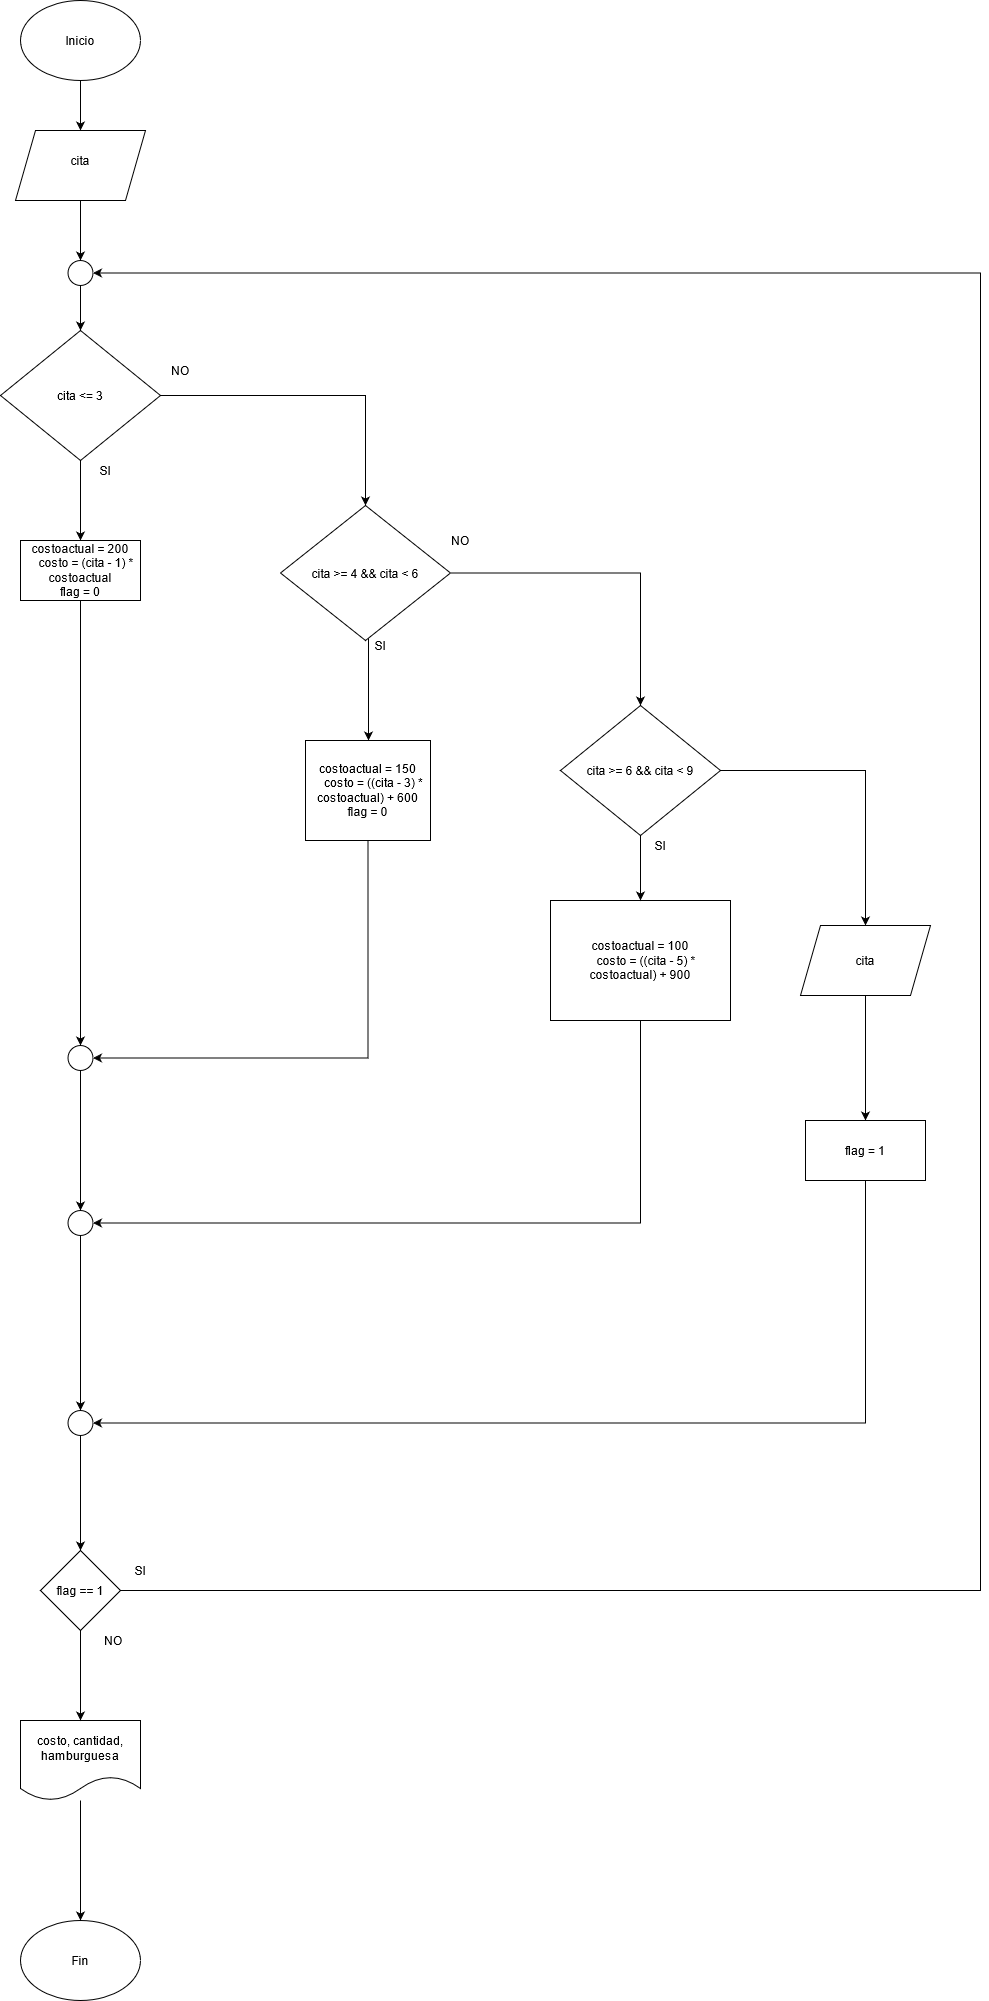

The diagram above was exported from draw.io. Its source (the exported page's mxGraphModel, read from the mxfile embedded in the PNG):
<mxGraphModel dx="1422" dy="1873" grid="1" gridSize="10" guides="1" tooltips="1" connect="1" arrows="1" fold="1" page="1" pageScale="1" pageWidth="850" pageHeight="1100" math="0" shadow="0">
  <root>
    <mxCell id="0" />
    <mxCell id="1" parent="0" />
    <mxCell id="oVqOBrLIfHIlSRIIAAE1-55" style="edgeStyle=orthogonalEdgeStyle;rounded=0;orthogonalLoop=1;jettySize=auto;html=1;" parent="1" source="fGgHlY4JrhwApP_-nquV-1" target="fGgHlY4JrhwApP_-nquV-3" edge="1">
      <mxGeometry relative="1" as="geometry">
        <mxPoint x="400" y="-10" as="targetPoint" />
      </mxGeometry>
    </mxCell>
    <mxCell id="fGgHlY4JrhwApP_-nquV-1" value="" style="ellipse;whiteSpace=wrap;html=1;" parent="1" vertex="1">
      <mxGeometry x="340" y="-60" width="120" height="80" as="geometry" />
    </mxCell>
    <mxCell id="fGgHlY4JrhwApP_-nquV-2" value="Inicio" style="text;html=1;strokeColor=none;fillColor=none;align=center;verticalAlign=middle;whiteSpace=wrap;rounded=0;" parent="1" vertex="1">
      <mxGeometry x="380" y="-30" width="40" height="20" as="geometry" />
    </mxCell>
    <mxCell id="7HjRIitEO-vhM7ZXOcwZ-11" value="" style="edgeStyle=orthogonalEdgeStyle;rounded=0;orthogonalLoop=1;jettySize=auto;html=1;" edge="1" parent="1" source="fGgHlY4JrhwApP_-nquV-3" target="7HjRIitEO-vhM7ZXOcwZ-8">
      <mxGeometry relative="1" as="geometry" />
    </mxCell>
    <mxCell id="fGgHlY4JrhwApP_-nquV-3" value="" style="shape=parallelogram;perimeter=parallelogramPerimeter;whiteSpace=wrap;html=1;fixedSize=1;" parent="1" vertex="1">
      <mxGeometry x="335" y="70" width="130" height="70" as="geometry" />
    </mxCell>
    <mxCell id="fGgHlY4JrhwApP_-nquV-5" value="cita" style="text;html=1;strokeColor=none;fillColor=none;align=center;verticalAlign=middle;whiteSpace=wrap;rounded=0;" parent="1" vertex="1">
      <mxGeometry x="380" y="90" width="40" height="20" as="geometry" />
    </mxCell>
    <mxCell id="fGgHlY4JrhwApP_-nquV-10" value="&lt;div&gt;Fin&lt;/div&gt;" style="ellipse;whiteSpace=wrap;html=1;" parent="1" vertex="1">
      <mxGeometry x="340" y="1860" width="120" height="80" as="geometry" />
    </mxCell>
    <mxCell id="oVqOBrLIfHIlSRIIAAE1-3" style="edgeStyle=orthogonalEdgeStyle;rounded=0;orthogonalLoop=1;jettySize=auto;html=1;entryX=0.5;entryY=0;entryDx=0;entryDy=0;" parent="1" source="oVqOBrLIfHIlSRIIAAE1-1" target="oVqOBrLIfHIlSRIIAAE1-2" edge="1">
      <mxGeometry relative="1" as="geometry" />
    </mxCell>
    <mxCell id="oVqOBrLIfHIlSRIIAAE1-6" value="" style="edgeStyle=orthogonalEdgeStyle;rounded=0;orthogonalLoop=1;jettySize=auto;html=1;" parent="1" source="oVqOBrLIfHIlSRIIAAE1-1" edge="1">
      <mxGeometry relative="1" as="geometry">
        <mxPoint x="400" y="480" as="targetPoint" />
      </mxGeometry>
    </mxCell>
    <mxCell id="oVqOBrLIfHIlSRIIAAE1-1" value="cita &amp;lt;= 3" style="rhombus;whiteSpace=wrap;html=1;" parent="1" vertex="1">
      <mxGeometry x="320" y="270" width="160" height="130" as="geometry" />
    </mxCell>
    <mxCell id="oVqOBrLIfHIlSRIIAAE1-73" style="edgeStyle=orthogonalEdgeStyle;rounded=0;orthogonalLoop=1;jettySize=auto;html=1;entryX=0.5;entryY=0;entryDx=0;entryDy=0;" parent="1" source="oVqOBrLIfHIlSRIIAAE1-2" target="oVqOBrLIfHIlSRIIAAE1-71" edge="1">
      <mxGeometry relative="1" as="geometry" />
    </mxCell>
    <mxCell id="oVqOBrLIfHIlSRIIAAE1-83" value="" style="edgeStyle=orthogonalEdgeStyle;rounded=0;orthogonalLoop=1;jettySize=auto;html=1;" parent="1" source="oVqOBrLIfHIlSRIIAAE1-2" target="oVqOBrLIfHIlSRIIAAE1-17" edge="1">
      <mxGeometry relative="1" as="geometry">
        <Array as="points">
          <mxPoint x="688" y="630" />
          <mxPoint x="688" y="630" />
        </Array>
      </mxGeometry>
    </mxCell>
    <mxCell id="oVqOBrLIfHIlSRIIAAE1-2" value="cita &amp;gt;= 4 &amp;amp;&amp;amp; cita &amp;lt; 6" style="rhombus;whiteSpace=wrap;html=1;" parent="1" vertex="1">
      <mxGeometry x="600" y="445" width="170" height="135" as="geometry" />
    </mxCell>
    <mxCell id="oVqOBrLIfHIlSRIIAAE1-4" value="&lt;div&gt;NO&lt;/div&gt;" style="text;html=1;strokeColor=none;fillColor=none;align=center;verticalAlign=middle;whiteSpace=wrap;rounded=0;" parent="1" vertex="1">
      <mxGeometry x="480" y="300" width="40" height="20" as="geometry" />
    </mxCell>
    <mxCell id="oVqOBrLIfHIlSRIIAAE1-7" value="SI" style="text;html=1;strokeColor=none;fillColor=none;align=center;verticalAlign=middle;whiteSpace=wrap;rounded=0;" parent="1" vertex="1">
      <mxGeometry x="405" y="400" width="40" height="20" as="geometry" />
    </mxCell>
    <mxCell id="oVqOBrLIfHIlSRIIAAE1-35" style="edgeStyle=orthogonalEdgeStyle;rounded=0;orthogonalLoop=1;jettySize=auto;html=1;entryX=0.5;entryY=0;entryDx=0;entryDy=0;" parent="1" source="oVqOBrLIfHIlSRIIAAE1-10" target="oVqOBrLIfHIlSRIIAAE1-33" edge="1">
      <mxGeometry relative="1" as="geometry" />
    </mxCell>
    <mxCell id="oVqOBrLIfHIlSRIIAAE1-10" value="costoactual = 200&lt;br&gt;&lt;div&gt;&amp;nbsp;&amp;nbsp; &amp;nbsp;costo = (cita - 1) * costoactual&lt;/div&gt;&lt;div&gt;flag = 0&lt;br&gt;&lt;/div&gt;" style="rounded=0;whiteSpace=wrap;html=1;" parent="1" vertex="1">
      <mxGeometry x="340" y="480" width="120" height="60" as="geometry" />
    </mxCell>
    <mxCell id="oVqOBrLIfHIlSRIIAAE1-16" value="SI" style="text;html=1;strokeColor=none;fillColor=none;align=center;verticalAlign=middle;whiteSpace=wrap;rounded=0;" parent="1" vertex="1">
      <mxGeometry x="680" y="575" width="40" height="20" as="geometry" />
    </mxCell>
    <mxCell id="oVqOBrLIfHIlSRIIAAE1-36" style="edgeStyle=orthogonalEdgeStyle;rounded=0;orthogonalLoop=1;jettySize=auto;html=1;entryX=1;entryY=0.5;entryDx=0;entryDy=0;exitX=0.5;exitY=1;exitDx=0;exitDy=0;" parent="1" source="oVqOBrLIfHIlSRIIAAE1-17" target="oVqOBrLIfHIlSRIIAAE1-33" edge="1">
      <mxGeometry relative="1" as="geometry" />
    </mxCell>
    <mxCell id="oVqOBrLIfHIlSRIIAAE1-17" value="costoactual = 150&lt;br&gt;&lt;div&gt;&amp;nbsp;&amp;nbsp; &amp;nbsp;costo = ((cita - 3) * costoactual) + 600&lt;/div&gt;&lt;div&gt;flag = 0&lt;/div&gt;" style="rounded=0;whiteSpace=wrap;html=1;" parent="1" vertex="1">
      <mxGeometry x="625" y="680" width="125" height="100" as="geometry" />
    </mxCell>
    <mxCell id="oVqOBrLIfHIlSRIIAAE1-81" style="edgeStyle=orthogonalEdgeStyle;rounded=0;orthogonalLoop=1;jettySize=auto;html=1;entryX=1;entryY=0.5;entryDx=0;entryDy=0;exitX=0.5;exitY=1;exitDx=0;exitDy=0;" parent="1" source="oVqOBrLIfHIlSRIIAAE1-21" target="oVqOBrLIfHIlSRIIAAE1-37" edge="1">
      <mxGeometry relative="1" as="geometry" />
    </mxCell>
    <mxCell id="oVqOBrLIfHIlSRIIAAE1-21" value="costoactual = 100&lt;br&gt;&amp;nbsp;&amp;nbsp; &amp;nbsp;costo = ((cita - 5) * costoactual) + 900" style="rounded=0;whiteSpace=wrap;html=1;" parent="1" vertex="1">
      <mxGeometry x="870" y="840" width="180" height="120" as="geometry" />
    </mxCell>
    <mxCell id="oVqOBrLIfHIlSRIIAAE1-40" style="edgeStyle=orthogonalEdgeStyle;rounded=0;orthogonalLoop=1;jettySize=auto;html=1;" parent="1" source="oVqOBrLIfHIlSRIIAAE1-33" target="oVqOBrLIfHIlSRIIAAE1-37" edge="1">
      <mxGeometry relative="1" as="geometry" />
    </mxCell>
    <mxCell id="oVqOBrLIfHIlSRIIAAE1-33" value="" style="ellipse;whiteSpace=wrap;html=1;aspect=fixed;" parent="1" vertex="1">
      <mxGeometry x="387.5" y="985" width="25" height="25" as="geometry" />
    </mxCell>
    <mxCell id="oVqOBrLIfHIlSRIIAAE1-66" style="edgeStyle=orthogonalEdgeStyle;rounded=0;orthogonalLoop=1;jettySize=auto;html=1;" parent="1" source="oVqOBrLIfHIlSRIIAAE1-37" target="oVqOBrLIfHIlSRIIAAE1-62" edge="1">
      <mxGeometry relative="1" as="geometry" />
    </mxCell>
    <mxCell id="oVqOBrLIfHIlSRIIAAE1-37" value="" style="ellipse;whiteSpace=wrap;html=1;aspect=fixed;" parent="1" vertex="1">
      <mxGeometry x="387.5" y="1150" width="25" height="25" as="geometry" />
    </mxCell>
    <mxCell id="oVqOBrLIfHIlSRIIAAE1-49" style="edgeStyle=orthogonalEdgeStyle;rounded=0;orthogonalLoop=1;jettySize=auto;html=1;" parent="1" source="oVqOBrLIfHIlSRIIAAE1-44" target="fGgHlY4JrhwApP_-nquV-10" edge="1">
      <mxGeometry relative="1" as="geometry" />
    </mxCell>
    <mxCell id="oVqOBrLIfHIlSRIIAAE1-44" value="costo, cantidad, hamburguesa" style="shape=document;whiteSpace=wrap;html=1;boundedLbl=1;" parent="1" vertex="1">
      <mxGeometry x="340" y="1660" width="120" height="80" as="geometry" />
    </mxCell>
    <mxCell id="oVqOBrLIfHIlSRIIAAE1-85" style="edgeStyle=orthogonalEdgeStyle;rounded=0;orthogonalLoop=1;jettySize=auto;html=1;" parent="1" source="oVqOBrLIfHIlSRIIAAE1-62" target="oVqOBrLIfHIlSRIIAAE1-84" edge="1">
      <mxGeometry relative="1" as="geometry" />
    </mxCell>
    <mxCell id="oVqOBrLIfHIlSRIIAAE1-62" value="" style="ellipse;whiteSpace=wrap;html=1;aspect=fixed;" parent="1" vertex="1">
      <mxGeometry x="387.5" y="1350" width="25" height="25" as="geometry" />
    </mxCell>
    <mxCell id="oVqOBrLIfHIlSRIIAAE1-74" style="edgeStyle=orthogonalEdgeStyle;rounded=0;orthogonalLoop=1;jettySize=auto;html=1;entryX=0.5;entryY=0;entryDx=0;entryDy=0;" parent="1" source="oVqOBrLIfHIlSRIIAAE1-71" target="oVqOBrLIfHIlSRIIAAE1-21" edge="1">
      <mxGeometry relative="1" as="geometry" />
    </mxCell>
    <mxCell id="oVqOBrLIfHIlSRIIAAE1-80" style="edgeStyle=orthogonalEdgeStyle;rounded=0;orthogonalLoop=1;jettySize=auto;html=1;entryX=0.5;entryY=0;entryDx=0;entryDy=0;" parent="1" source="oVqOBrLIfHIlSRIIAAE1-71" target="7HjRIitEO-vhM7ZXOcwZ-1" edge="1">
      <mxGeometry relative="1" as="geometry">
        <mxPoint x="1190" y="805" as="targetPoint" />
      </mxGeometry>
    </mxCell>
    <mxCell id="oVqOBrLIfHIlSRIIAAE1-71" value="cita &amp;gt;= 6 &amp;amp;&amp;amp; cita &amp;lt; 9" style="rhombus;whiteSpace=wrap;html=1;" parent="1" vertex="1">
      <mxGeometry x="880" y="645" width="160" height="130" as="geometry" />
    </mxCell>
    <mxCell id="oVqOBrLIfHIlSRIIAAE1-72" value="&lt;div&gt;NO&lt;/div&gt;" style="text;html=1;strokeColor=none;fillColor=none;align=center;verticalAlign=middle;whiteSpace=wrap;rounded=0;" parent="1" vertex="1">
      <mxGeometry x="760" y="470" width="40" height="20" as="geometry" />
    </mxCell>
    <mxCell id="oVqOBrLIfHIlSRIIAAE1-75" value="SI" style="text;html=1;strokeColor=none;fillColor=none;align=center;verticalAlign=middle;whiteSpace=wrap;rounded=0;" parent="1" vertex="1">
      <mxGeometry x="960" y="775" width="40" height="20" as="geometry" />
    </mxCell>
    <mxCell id="7HjRIitEO-vhM7ZXOcwZ-10" style="edgeStyle=orthogonalEdgeStyle;rounded=0;orthogonalLoop=1;jettySize=auto;html=1;entryX=1;entryY=0.5;entryDx=0;entryDy=0;exitX=1;exitY=0.5;exitDx=0;exitDy=0;" edge="1" parent="1" source="oVqOBrLIfHIlSRIIAAE1-84" target="7HjRIitEO-vhM7ZXOcwZ-8">
      <mxGeometry relative="1" as="geometry">
        <Array as="points">
          <mxPoint x="1300" y="1530" />
          <mxPoint x="1300" y="213" />
        </Array>
      </mxGeometry>
    </mxCell>
    <mxCell id="7HjRIitEO-vhM7ZXOcwZ-19" value="" style="edgeStyle=orthogonalEdgeStyle;rounded=0;orthogonalLoop=1;jettySize=auto;html=1;" edge="1" parent="1" source="oVqOBrLIfHIlSRIIAAE1-84">
      <mxGeometry relative="1" as="geometry">
        <mxPoint x="400" y="1660" as="targetPoint" />
      </mxGeometry>
    </mxCell>
    <mxCell id="oVqOBrLIfHIlSRIIAAE1-84" value="flag == 1" style="rhombus;whiteSpace=wrap;html=1;" parent="1" vertex="1">
      <mxGeometry x="360" y="1490" width="80" height="80" as="geometry" />
    </mxCell>
    <mxCell id="7HjRIitEO-vhM7ZXOcwZ-3" style="edgeStyle=orthogonalEdgeStyle;rounded=0;orthogonalLoop=1;jettySize=auto;html=1;" edge="1" parent="1" source="7HjRIitEO-vhM7ZXOcwZ-1" target="7HjRIitEO-vhM7ZXOcwZ-2">
      <mxGeometry relative="1" as="geometry" />
    </mxCell>
    <mxCell id="7HjRIitEO-vhM7ZXOcwZ-1" value="cita" style="shape=parallelogram;perimeter=parallelogramPerimeter;whiteSpace=wrap;html=1;fixedSize=1;" vertex="1" parent="1">
      <mxGeometry x="1120" y="865" width="130" height="70" as="geometry" />
    </mxCell>
    <mxCell id="7HjRIitEO-vhM7ZXOcwZ-4" style="edgeStyle=orthogonalEdgeStyle;rounded=0;orthogonalLoop=1;jettySize=auto;html=1;entryX=1;entryY=0.5;entryDx=0;entryDy=0;exitX=0.5;exitY=1;exitDx=0;exitDy=0;" edge="1" parent="1" source="7HjRIitEO-vhM7ZXOcwZ-2" target="oVqOBrLIfHIlSRIIAAE1-62">
      <mxGeometry relative="1" as="geometry" />
    </mxCell>
    <mxCell id="7HjRIitEO-vhM7ZXOcwZ-2" value="flag = 1" style="rounded=0;whiteSpace=wrap;html=1;" vertex="1" parent="1">
      <mxGeometry x="1125" y="1060" width="120" height="60" as="geometry" />
    </mxCell>
    <mxCell id="7HjRIitEO-vhM7ZXOcwZ-5" value="SI" style="text;html=1;strokeColor=none;fillColor=none;align=center;verticalAlign=middle;whiteSpace=wrap;rounded=0;" vertex="1" parent="1">
      <mxGeometry x="440" y="1500" width="40" height="20" as="geometry" />
    </mxCell>
    <mxCell id="7HjRIitEO-vhM7ZXOcwZ-6" value="NO" style="text;html=1;strokeColor=none;fillColor=none;align=center;verticalAlign=middle;whiteSpace=wrap;rounded=0;" vertex="1" parent="1">
      <mxGeometry x="412.5" y="1570" width="40" height="20" as="geometry" />
    </mxCell>
    <mxCell id="7HjRIitEO-vhM7ZXOcwZ-12" value="" style="edgeStyle=orthogonalEdgeStyle;rounded=0;orthogonalLoop=1;jettySize=auto;html=1;" edge="1" parent="1" source="7HjRIitEO-vhM7ZXOcwZ-8" target="oVqOBrLIfHIlSRIIAAE1-1">
      <mxGeometry relative="1" as="geometry" />
    </mxCell>
    <mxCell id="7HjRIitEO-vhM7ZXOcwZ-8" value="" style="ellipse;whiteSpace=wrap;html=1;aspect=fixed;" vertex="1" parent="1">
      <mxGeometry x="387.5" y="200" width="25" height="25" as="geometry" />
    </mxCell>
  </root>
</mxGraphModel>